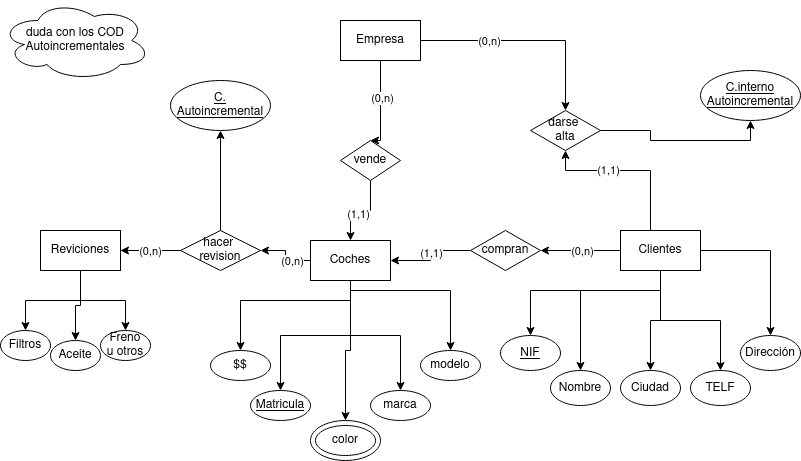

The diagram above was exported from draw.io. Its source (the exported page's mxGraphModel, read from the mxfile embedded in the PNG):
<mxGraphModel dx="1434" dy="795" grid="1" gridSize="10" guides="1" tooltips="1" connect="1" arrows="1" fold="1" page="1" pageScale="1" pageWidth="827" pageHeight="1169" background="#ffffff" math="0" shadow="0">
  <root>
    <mxCell id="0" />
    <mxCell id="1" parent="0" />
    <mxCell id="UK1FG-LHISsOziGr2WGF-5" style="edgeStyle=orthogonalEdgeStyle;rounded=0;orthogonalLoop=1;jettySize=auto;html=1;entryX=0.5;entryY=0;entryDx=0;entryDy=0;" parent="1" source="UK1FG-LHISsOziGr2WGF-1" target="UK1FG-LHISsOziGr2WGF-4" edge="1">
      <mxGeometry relative="1" as="geometry">
        <Array as="points">
          <mxPoint x="390" y="150" />
        </Array>
      </mxGeometry>
    </mxCell>
    <mxCell id="UK1FG-LHISsOziGr2WGF-8" value="(0,n)" style="edgeLabel;html=1;align=center;verticalAlign=middle;resizable=0;points=[];" parent="UK1FG-LHISsOziGr2WGF-5" vertex="1" connectable="0">
      <mxGeometry x="-0.1778" y="1" relative="1" as="geometry">
        <mxPoint as="offset" />
      </mxGeometry>
    </mxCell>
    <mxCell id="UK1FG-LHISsOziGr2WGF-21" style="edgeStyle=orthogonalEdgeStyle;rounded=0;orthogonalLoop=1;jettySize=auto;html=1;entryX=0.5;entryY=0;entryDx=0;entryDy=0;" parent="1" source="UK1FG-LHISsOziGr2WGF-1" target="UK1FG-LHISsOziGr2WGF-20" edge="1">
      <mxGeometry relative="1" as="geometry" />
    </mxCell>
    <mxCell id="UK1FG-LHISsOziGr2WGF-23" value="(0,n)" style="edgeLabel;html=1;align=center;verticalAlign=middle;resizable=0;points=[];" parent="UK1FG-LHISsOziGr2WGF-21" vertex="1" connectable="0">
      <mxGeometry x="-0.3674" relative="1" as="geometry">
        <mxPoint as="offset" />
      </mxGeometry>
    </mxCell>
    <mxCell id="UK1FG-LHISsOziGr2WGF-1" value="Empresa" style="rounded=0;whiteSpace=wrap;html=1;" parent="1" vertex="1">
      <mxGeometry x="350" y="30" width="80" height="40" as="geometry" />
    </mxCell>
    <mxCell id="UK1FG-LHISsOziGr2WGF-16" style="edgeStyle=orthogonalEdgeStyle;rounded=0;orthogonalLoop=1;jettySize=auto;html=1;entryX=1;entryY=0.5;entryDx=0;entryDy=0;" parent="1" source="UK1FG-LHISsOziGr2WGF-2" target="UK1FG-LHISsOziGr2WGF-15" edge="1">
      <mxGeometry relative="1" as="geometry" />
    </mxCell>
    <mxCell id="UK1FG-LHISsOziGr2WGF-18" value="(0,n)" style="edgeLabel;html=1;align=center;verticalAlign=middle;resizable=0;points=[];" parent="UK1FG-LHISsOziGr2WGF-16" vertex="1" connectable="0">
      <mxGeometry x="-0.3667" relative="1" as="geometry">
        <mxPoint as="offset" />
      </mxGeometry>
    </mxCell>
    <mxCell id="UK1FG-LHISsOziGr2WGF-40" style="edgeStyle=orthogonalEdgeStyle;rounded=0;orthogonalLoop=1;jettySize=auto;html=1;entryX=0.5;entryY=0;entryDx=0;entryDy=0;" parent="1" source="UK1FG-LHISsOziGr2WGF-2" target="UK1FG-LHISsOziGr2WGF-34" edge="1">
      <mxGeometry relative="1" as="geometry">
        <Array as="points">
          <mxPoint x="360" y="310" />
          <mxPoint x="250" y="310" />
        </Array>
      </mxGeometry>
    </mxCell>
    <mxCell id="UK1FG-LHISsOziGr2WGF-41" style="edgeStyle=orthogonalEdgeStyle;rounded=0;orthogonalLoop=1;jettySize=auto;html=1;entryX=0.5;entryY=0;entryDx=0;entryDy=0;" parent="1" source="UK1FG-LHISsOziGr2WGF-2" target="UK1FG-LHISsOziGr2WGF-35" edge="1">
      <mxGeometry relative="1" as="geometry" />
    </mxCell>
    <mxCell id="UK1FG-LHISsOziGr2WGF-42" style="edgeStyle=orthogonalEdgeStyle;rounded=0;orthogonalLoop=1;jettySize=auto;html=1;entryX=0.5;entryY=0;entryDx=0;entryDy=0;" parent="1" source="UK1FG-LHISsOziGr2WGF-2" target="UK1FG-LHISsOziGr2WGF-33" edge="1">
      <mxGeometry relative="1" as="geometry" />
    </mxCell>
    <mxCell id="UK1FG-LHISsOziGr2WGF-43" style="edgeStyle=orthogonalEdgeStyle;rounded=0;orthogonalLoop=1;jettySize=auto;html=1;entryX=0.5;entryY=0;entryDx=0;entryDy=0;" parent="1" source="UK1FG-LHISsOziGr2WGF-2" target="UK1FG-LHISsOziGr2WGF-36" edge="1">
      <mxGeometry relative="1" as="geometry" />
    </mxCell>
    <mxCell id="UK1FG-LHISsOziGr2WGF-44" style="edgeStyle=orthogonalEdgeStyle;rounded=0;orthogonalLoop=1;jettySize=auto;html=1;" parent="1" source="UK1FG-LHISsOziGr2WGF-2" target="UK1FG-LHISsOziGr2WGF-37" edge="1">
      <mxGeometry relative="1" as="geometry">
        <Array as="points">
          <mxPoint x="360" y="300" />
          <mxPoint x="460" y="300" />
        </Array>
      </mxGeometry>
    </mxCell>
    <mxCell id="UK1FG-LHISsOziGr2WGF-2" value="Coches" style="rounded=0;whiteSpace=wrap;html=1;" parent="1" vertex="1">
      <mxGeometry x="320" y="250" width="80" height="40" as="geometry" />
    </mxCell>
    <mxCell id="UK1FG-LHISsOziGr2WGF-11" style="edgeStyle=orthogonalEdgeStyle;rounded=0;orthogonalLoop=1;jettySize=auto;html=1;entryX=1;entryY=0.5;entryDx=0;entryDy=0;" parent="1" source="UK1FG-LHISsOziGr2WGF-3" target="UK1FG-LHISsOziGr2WGF-10" edge="1">
      <mxGeometry relative="1" as="geometry" />
    </mxCell>
    <mxCell id="UK1FG-LHISsOziGr2WGF-13" value="(0,n)" style="edgeLabel;html=1;align=center;verticalAlign=middle;resizable=0;points=[];" parent="UK1FG-LHISsOziGr2WGF-11" vertex="1" connectable="0">
      <mxGeometry x="-0.025" relative="1" as="geometry">
        <mxPoint as="offset" />
      </mxGeometry>
    </mxCell>
    <mxCell id="UK1FG-LHISsOziGr2WGF-22" style="edgeStyle=orthogonalEdgeStyle;rounded=0;orthogonalLoop=1;jettySize=auto;html=1;entryX=0.5;entryY=1;entryDx=0;entryDy=0;" parent="1" source="UK1FG-LHISsOziGr2WGF-3" target="UK1FG-LHISsOziGr2WGF-20" edge="1">
      <mxGeometry relative="1" as="geometry">
        <Array as="points">
          <mxPoint x="660" y="180" />
          <mxPoint x="575" y="180" />
        </Array>
      </mxGeometry>
    </mxCell>
    <mxCell id="UK1FG-LHISsOziGr2WGF-24" value="(1,1)" style="edgeLabel;html=1;align=center;verticalAlign=middle;resizable=0;points=[];" parent="UK1FG-LHISsOziGr2WGF-22" vertex="1" connectable="0">
      <mxGeometry x="0.2485" y="-1" relative="1" as="geometry">
        <mxPoint as="offset" />
      </mxGeometry>
    </mxCell>
    <mxCell id="UK1FG-LHISsOziGr2WGF-52" style="edgeStyle=orthogonalEdgeStyle;rounded=0;orthogonalLoop=1;jettySize=auto;html=1;entryX=0.5;entryY=0;entryDx=0;entryDy=0;" parent="1" source="UK1FG-LHISsOziGr2WGF-3" target="UK1FG-LHISsOziGr2WGF-45" edge="1">
      <mxGeometry relative="1" as="geometry">
        <Array as="points">
          <mxPoint x="670" y="300" />
          <mxPoint x="540" y="300" />
        </Array>
      </mxGeometry>
    </mxCell>
    <mxCell id="UK1FG-LHISsOziGr2WGF-53" style="edgeStyle=orthogonalEdgeStyle;rounded=0;orthogonalLoop=1;jettySize=auto;html=1;entryX=0.5;entryY=0;entryDx=0;entryDy=0;" parent="1" source="UK1FG-LHISsOziGr2WGF-3" target="UK1FG-LHISsOziGr2WGF-46" edge="1">
      <mxGeometry relative="1" as="geometry">
        <Array as="points">
          <mxPoint x="670" y="300" />
          <mxPoint x="590" y="300" />
        </Array>
      </mxGeometry>
    </mxCell>
    <mxCell id="UK1FG-LHISsOziGr2WGF-54" style="edgeStyle=orthogonalEdgeStyle;rounded=0;orthogonalLoop=1;jettySize=auto;html=1;entryX=0.5;entryY=0;entryDx=0;entryDy=0;" parent="1" source="UK1FG-LHISsOziGr2WGF-3" target="UK1FG-LHISsOziGr2WGF-47" edge="1">
      <mxGeometry relative="1" as="geometry" />
    </mxCell>
    <mxCell id="UK1FG-LHISsOziGr2WGF-55" style="edgeStyle=orthogonalEdgeStyle;rounded=0;orthogonalLoop=1;jettySize=auto;html=1;entryX=0.5;entryY=0;entryDx=0;entryDy=0;" parent="1" source="UK1FG-LHISsOziGr2WGF-3" target="UK1FG-LHISsOziGr2WGF-48" edge="1">
      <mxGeometry relative="1" as="geometry" />
    </mxCell>
    <mxCell id="UK1FG-LHISsOziGr2WGF-56" style="edgeStyle=orthogonalEdgeStyle;rounded=0;orthogonalLoop=1;jettySize=auto;html=1;entryX=0.5;entryY=0;entryDx=0;entryDy=0;" parent="1" source="UK1FG-LHISsOziGr2WGF-3" target="UK1FG-LHISsOziGr2WGF-49" edge="1">
      <mxGeometry relative="1" as="geometry" />
    </mxCell>
    <mxCell id="UK1FG-LHISsOziGr2WGF-57" style="edgeStyle=orthogonalEdgeStyle;rounded=0;orthogonalLoop=1;jettySize=auto;html=1;entryX=0.5;entryY=1;entryDx=0;entryDy=0;exitX=1;exitY=0.5;exitDx=0;exitDy=0;" parent="1" source="UK1FG-LHISsOziGr2WGF-20" target="UK1FG-LHISsOziGr2WGF-51" edge="1">
      <mxGeometry relative="1" as="geometry" />
    </mxCell>
    <mxCell id="UK1FG-LHISsOziGr2WGF-3" value="Clientes" style="rounded=0;whiteSpace=wrap;html=1;" parent="1" vertex="1">
      <mxGeometry x="630" y="240" width="80" height="40" as="geometry" />
    </mxCell>
    <mxCell id="UK1FG-LHISsOziGr2WGF-6" style="edgeStyle=orthogonalEdgeStyle;rounded=0;orthogonalLoop=1;jettySize=auto;html=1;entryX=0.5;entryY=0;entryDx=0;entryDy=0;" parent="1" source="UK1FG-LHISsOziGr2WGF-4" target="UK1FG-LHISsOziGr2WGF-2" edge="1">
      <mxGeometry relative="1" as="geometry" />
    </mxCell>
    <mxCell id="UK1FG-LHISsOziGr2WGF-9" value="(1,1)" style="edgeLabel;html=1;align=center;verticalAlign=middle;resizable=0;points=[];" parent="UK1FG-LHISsOziGr2WGF-6" vertex="1" connectable="0">
      <mxGeometry x="0.075" y="3" relative="1" as="geometry">
        <mxPoint as="offset" />
      </mxGeometry>
    </mxCell>
    <mxCell id="UK1FG-LHISsOziGr2WGF-4" value="vende" style="rhombus;whiteSpace=wrap;html=1;" parent="1" vertex="1">
      <mxGeometry x="350" y="150" width="60" height="40" as="geometry" />
    </mxCell>
    <mxCell id="UK1FG-LHISsOziGr2WGF-28" style="edgeStyle=orthogonalEdgeStyle;rounded=0;orthogonalLoop=1;jettySize=auto;html=1;entryX=0.5;entryY=0;entryDx=0;entryDy=0;" parent="1" source="UK1FG-LHISsOziGr2WGF-7" target="UK1FG-LHISsOziGr2WGF-25" edge="1">
      <mxGeometry relative="1" as="geometry" />
    </mxCell>
    <mxCell id="UK1FG-LHISsOziGr2WGF-29" style="edgeStyle=orthogonalEdgeStyle;rounded=0;orthogonalLoop=1;jettySize=auto;html=1;entryX=0.5;entryY=0;entryDx=0;entryDy=0;" parent="1" source="UK1FG-LHISsOziGr2WGF-7" target="UK1FG-LHISsOziGr2WGF-26" edge="1">
      <mxGeometry relative="1" as="geometry" />
    </mxCell>
    <mxCell id="UK1FG-LHISsOziGr2WGF-30" style="edgeStyle=orthogonalEdgeStyle;rounded=0;orthogonalLoop=1;jettySize=auto;html=1;" parent="1" source="UK1FG-LHISsOziGr2WGF-7" target="UK1FG-LHISsOziGr2WGF-27" edge="1">
      <mxGeometry relative="1" as="geometry" />
    </mxCell>
    <mxCell id="UK1FG-LHISsOziGr2WGF-32" style="edgeStyle=orthogonalEdgeStyle;rounded=0;orthogonalLoop=1;jettySize=auto;html=1;entryX=0.5;entryY=1;entryDx=0;entryDy=0;" parent="1" source="UK1FG-LHISsOziGr2WGF-7" target="UK1FG-LHISsOziGr2WGF-31" edge="1">
      <mxGeometry relative="1" as="geometry" />
    </mxCell>
    <mxCell id="UK1FG-LHISsOziGr2WGF-7" value="Reviciones" style="rounded=0;whiteSpace=wrap;html=1;" parent="1" vertex="1">
      <mxGeometry x="50" y="240" width="80" height="40" as="geometry" />
    </mxCell>
    <mxCell id="UK1FG-LHISsOziGr2WGF-12" style="edgeStyle=orthogonalEdgeStyle;rounded=0;orthogonalLoop=1;jettySize=auto;html=1;entryX=1;entryY=0.5;entryDx=0;entryDy=0;" parent="1" source="UK1FG-LHISsOziGr2WGF-10" target="UK1FG-LHISsOziGr2WGF-2" edge="1">
      <mxGeometry relative="1" as="geometry" />
    </mxCell>
    <mxCell id="UK1FG-LHISsOziGr2WGF-14" value="(1,1)" style="edgeLabel;html=1;align=center;verticalAlign=middle;resizable=0;points=[];" parent="UK1FG-LHISsOziGr2WGF-12" vertex="1" connectable="0">
      <mxGeometry x="-0.0667" relative="1" as="geometry">
        <mxPoint as="offset" />
      </mxGeometry>
    </mxCell>
    <mxCell id="UK1FG-LHISsOziGr2WGF-10" value="compran" style="rhombus;whiteSpace=wrap;html=1;" parent="1" vertex="1">
      <mxGeometry x="480" y="240" width="70" height="40" as="geometry" />
    </mxCell>
    <mxCell id="UK1FG-LHISsOziGr2WGF-17" style="edgeStyle=orthogonalEdgeStyle;rounded=0;orthogonalLoop=1;jettySize=auto;html=1;entryX=1;entryY=0.5;entryDx=0;entryDy=0;" parent="1" source="UK1FG-LHISsOziGr2WGF-15" target="UK1FG-LHISsOziGr2WGF-7" edge="1">
      <mxGeometry relative="1" as="geometry" />
    </mxCell>
    <mxCell id="UK1FG-LHISsOziGr2WGF-19" value="(0,n)" style="edgeLabel;html=1;align=center;verticalAlign=middle;resizable=0;points=[];" parent="UK1FG-LHISsOziGr2WGF-17" vertex="1" connectable="0">
      <mxGeometry x="0.0333" relative="1" as="geometry">
        <mxPoint as="offset" />
      </mxGeometry>
    </mxCell>
    <mxCell id="UK1FG-LHISsOziGr2WGF-15" value="hacer&amp;nbsp;&lt;br&gt;revision" style="rhombus;whiteSpace=wrap;html=1;" parent="1" vertex="1">
      <mxGeometry x="190" y="240" width="80" height="40" as="geometry" />
    </mxCell>
    <mxCell id="UK1FG-LHISsOziGr2WGF-20" value="darse&amp;nbsp;&lt;br&gt;alta" style="rhombus;whiteSpace=wrap;html=1;" parent="1" vertex="1">
      <mxGeometry x="540" y="120" width="70" height="40" as="geometry" />
    </mxCell>
    <mxCell id="UK1FG-LHISsOziGr2WGF-25" value="Filtros" style="ellipse;whiteSpace=wrap;html=1;" parent="1" vertex="1">
      <mxGeometry x="10" y="340" width="50" height="30" as="geometry" />
    </mxCell>
    <mxCell id="UK1FG-LHISsOziGr2WGF-26" value="Aceite" style="ellipse;whiteSpace=wrap;html=1;" parent="1" vertex="1">
      <mxGeometry x="60" y="350" width="50" height="30" as="geometry" />
    </mxCell>
    <mxCell id="UK1FG-LHISsOziGr2WGF-27" value="Freno&lt;br&gt;u otros" style="ellipse;whiteSpace=wrap;html=1;" parent="1" vertex="1">
      <mxGeometry x="110" y="340" width="50" height="30" as="geometry" />
    </mxCell>
    <mxCell id="UK1FG-LHISsOziGr2WGF-31" value="&lt;u&gt;C.&lt;br&gt;Autoincremental&lt;/u&gt;" style="ellipse;whiteSpace=wrap;html=1;" parent="1" vertex="1">
      <mxGeometry x="180" y="90" width="100" height="50" as="geometry" />
    </mxCell>
    <mxCell id="UK1FG-LHISsOziGr2WGF-33" value="" style="ellipse;whiteSpace=wrap;html=1;" parent="1" vertex="1">
      <mxGeometry x="320" y="430" width="70" height="40" as="geometry" />
    </mxCell>
    <mxCell id="UK1FG-LHISsOziGr2WGF-34" value="$$" style="ellipse;whiteSpace=wrap;html=1;" parent="1" vertex="1">
      <mxGeometry x="220" y="360" width="60" height="30" as="geometry" />
    </mxCell>
    <mxCell id="UK1FG-LHISsOziGr2WGF-35" value="&lt;u&gt;Matricula&lt;/u&gt;" style="ellipse;whiteSpace=wrap;html=1;" parent="1" vertex="1">
      <mxGeometry x="260" y="400" width="60" height="30" as="geometry" />
    </mxCell>
    <mxCell id="UK1FG-LHISsOziGr2WGF-36" value="marca" style="ellipse;whiteSpace=wrap;html=1;" parent="1" vertex="1">
      <mxGeometry x="380" y="400" width="60" height="30" as="geometry" />
    </mxCell>
    <mxCell id="UK1FG-LHISsOziGr2WGF-37" value="modelo" style="ellipse;whiteSpace=wrap;html=1;" parent="1" vertex="1">
      <mxGeometry x="430" y="360" width="60" height="30" as="geometry" />
    </mxCell>
    <mxCell id="UK1FG-LHISsOziGr2WGF-38" value="color" style="ellipse;whiteSpace=wrap;html=1;" parent="1" vertex="1">
      <mxGeometry x="325" y="435" width="60" height="30" as="geometry" />
    </mxCell>
    <mxCell id="UK1FG-LHISsOziGr2WGF-45" value="&lt;u&gt;NIF&lt;/u&gt;" style="ellipse;whiteSpace=wrap;html=1;" parent="1" vertex="1">
      <mxGeometry x="510" y="345" width="60" height="35" as="geometry" />
    </mxCell>
    <mxCell id="UK1FG-LHISsOziGr2WGF-46" value="Nombre" style="ellipse;whiteSpace=wrap;html=1;" parent="1" vertex="1">
      <mxGeometry x="560" y="380" width="60" height="35" as="geometry" />
    </mxCell>
    <mxCell id="UK1FG-LHISsOziGr2WGF-47" value="Ciudad" style="ellipse;whiteSpace=wrap;html=1;" parent="1" vertex="1">
      <mxGeometry x="630" y="380" width="60" height="35" as="geometry" />
    </mxCell>
    <mxCell id="UK1FG-LHISsOziGr2WGF-48" value="TELF" style="ellipse;whiteSpace=wrap;html=1;" parent="1" vertex="1">
      <mxGeometry x="700" y="380" width="60" height="35" as="geometry" />
    </mxCell>
    <mxCell id="UK1FG-LHISsOziGr2WGF-49" value="Dirección" style="ellipse;whiteSpace=wrap;html=1;" parent="1" vertex="1">
      <mxGeometry x="750" y="345" width="60" height="35" as="geometry" />
    </mxCell>
    <mxCell id="UK1FG-LHISsOziGr2WGF-51" value="&lt;u&gt;C.interno&lt;br&gt;Autoincremental&lt;/u&gt;" style="ellipse;whiteSpace=wrap;html=1;" parent="1" vertex="1">
      <mxGeometry x="710" y="80" width="100" height="50" as="geometry" />
    </mxCell>
    <mxCell id="QlmXvGhiX9ErOYnmlfBu-1" value="duda con los COD&lt;br&gt;Autoincrementales" style="ellipse;shape=cloud;whiteSpace=wrap;html=1;" parent="1" vertex="1">
      <mxGeometry x="10" y="10" width="150" height="80" as="geometry" />
    </mxCell>
  </root>
</mxGraphModel>